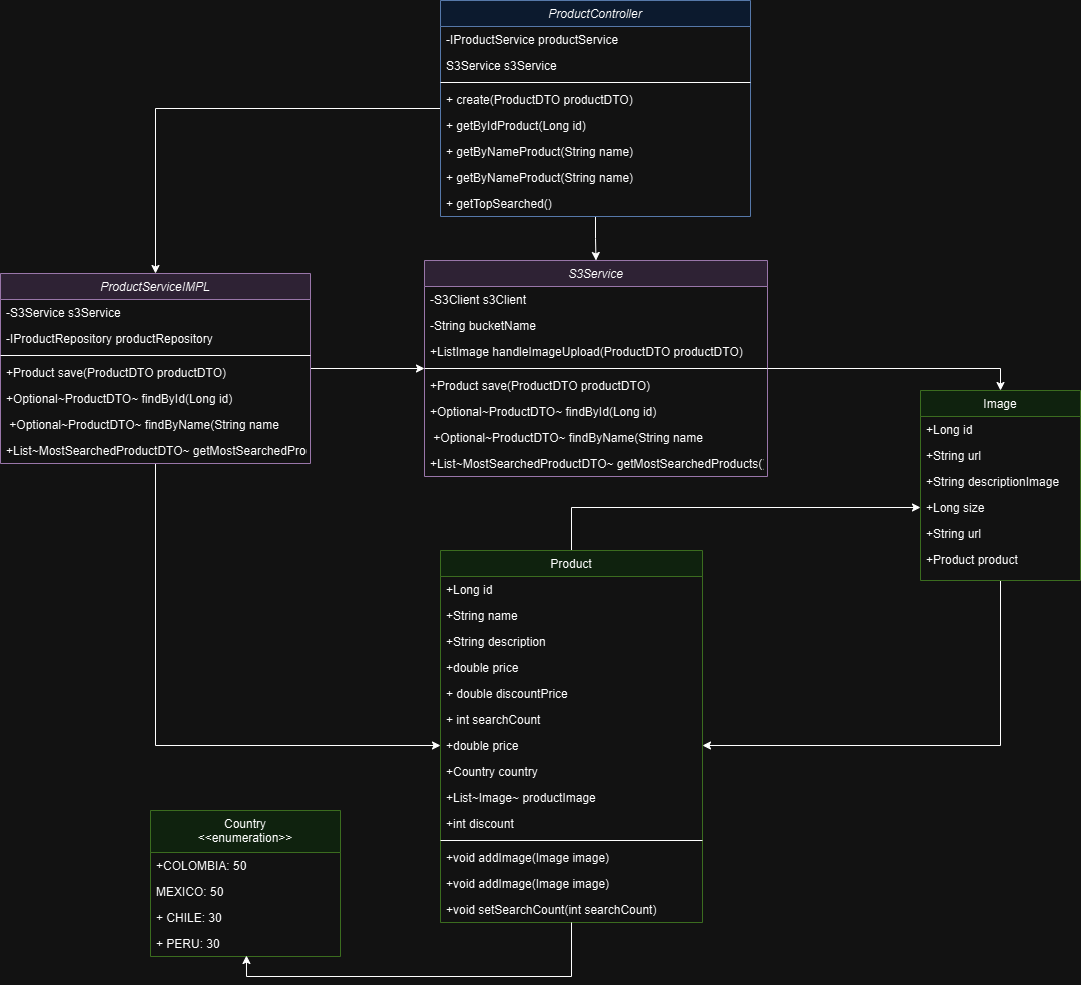

The diagram above was exported from draw.io. Its source (the exported page's mxGraphModel, read from the mxfile embedded in the PNG):
<mxGraphModel dx="2261" dy="772" grid="1" gridSize="10" guides="1" tooltips="1" connect="1" arrows="1" fold="1" page="1" pageScale="1" pageWidth="827" pageHeight="1169" math="0" shadow="0">
  <root>
    <mxCell id="WIyWlLk6GJQsqaUBKTNV-0" />
    <mxCell id="WIyWlLk6GJQsqaUBKTNV-1" parent="WIyWlLk6GJQsqaUBKTNV-0" />
    <mxCell id="8YxKWFs3C5MSAci3j529-36" style="edgeStyle=orthogonalEdgeStyle;rounded=0;orthogonalLoop=1;jettySize=auto;html=1;entryX=0.5;entryY=0;entryDx=0;entryDy=0;" edge="1" parent="WIyWlLk6GJQsqaUBKTNV-1" source="zkfFHV4jXpPFQw0GAbJ--0" target="8YxKWFs3C5MSAci3j529-17">
      <mxGeometry relative="1" as="geometry" />
    </mxCell>
    <mxCell id="8YxKWFs3C5MSAci3j529-44" style="edgeStyle=orthogonalEdgeStyle;rounded=0;orthogonalLoop=1;jettySize=auto;html=1;entryX=0.5;entryY=0;entryDx=0;entryDy=0;fontStyle=1" edge="1" parent="WIyWlLk6GJQsqaUBKTNV-1" source="zkfFHV4jXpPFQw0GAbJ--0" target="8YxKWFs3C5MSAci3j529-26">
      <mxGeometry relative="1" as="geometry" />
    </mxCell>
    <mxCell id="zkfFHV4jXpPFQw0GAbJ--0" value="ProductController" style="swimlane;fontStyle=2;align=center;verticalAlign=top;childLayout=stackLayout;horizontal=1;startSize=26;horizontalStack=0;resizeParent=1;resizeLast=0;collapsible=1;marginBottom=0;rounded=0;shadow=0;strokeWidth=1;fillColor=#dae8fc;strokeColor=#6c8ebf;" parent="WIyWlLk6GJQsqaUBKTNV-1" vertex="1">
      <mxGeometry x="20" y="30" width="310" height="216" as="geometry">
        <mxRectangle x="230" y="140" width="160" height="26" as="alternateBounds" />
      </mxGeometry>
    </mxCell>
    <mxCell id="zkfFHV4jXpPFQw0GAbJ--1" value="-IProductService productService" style="text;align=left;verticalAlign=top;spacingLeft=4;spacingRight=4;overflow=hidden;rotatable=0;points=[[0,0.5],[1,0.5]];portConstraint=eastwest;" parent="zkfFHV4jXpPFQw0GAbJ--0" vertex="1">
      <mxGeometry y="26" width="310" height="26" as="geometry" />
    </mxCell>
    <mxCell id="zkfFHV4jXpPFQw0GAbJ--2" value="S3Service s3Service" style="text;align=left;verticalAlign=top;spacingLeft=4;spacingRight=4;overflow=hidden;rotatable=0;points=[[0,0.5],[1,0.5]];portConstraint=eastwest;rounded=0;shadow=0;html=0;" parent="zkfFHV4jXpPFQw0GAbJ--0" vertex="1">
      <mxGeometry y="52" width="310" height="26" as="geometry" />
    </mxCell>
    <mxCell id="zkfFHV4jXpPFQw0GAbJ--4" value="" style="line;html=1;strokeWidth=1;align=left;verticalAlign=middle;spacingTop=-1;spacingLeft=3;spacingRight=3;rotatable=0;labelPosition=right;points=[];portConstraint=eastwest;" parent="zkfFHV4jXpPFQw0GAbJ--0" vertex="1">
      <mxGeometry y="78" width="310" height="8" as="geometry" />
    </mxCell>
    <mxCell id="zkfFHV4jXpPFQw0GAbJ--5" value="+ create(ProductDTO productDTO)" style="text;align=left;verticalAlign=top;spacingLeft=4;spacingRight=4;overflow=hidden;rotatable=0;points=[[0,0.5],[1,0.5]];portConstraint=eastwest;" parent="zkfFHV4jXpPFQw0GAbJ--0" vertex="1">
      <mxGeometry y="86" width="310" height="26" as="geometry" />
    </mxCell>
    <mxCell id="8YxKWFs3C5MSAci3j529-0" value="+ getByIdProduct(Long id)" style="text;align=left;verticalAlign=top;spacingLeft=4;spacingRight=4;overflow=hidden;rotatable=0;points=[[0,0.5],[1,0.5]];portConstraint=eastwest;" vertex="1" parent="zkfFHV4jXpPFQw0GAbJ--0">
      <mxGeometry y="112" width="310" height="26" as="geometry" />
    </mxCell>
    <mxCell id="8YxKWFs3C5MSAci3j529-3" value="        + getByNameProduct(String name)&#10;" style="text;align=left;verticalAlign=top;spacingLeft=4;spacingRight=4;overflow=hidden;rotatable=0;points=[[0,0.5],[1,0.5]];portConstraint=eastwest;" vertex="1" parent="zkfFHV4jXpPFQw0GAbJ--0">
      <mxGeometry y="138" width="310" height="26" as="geometry" />
    </mxCell>
    <mxCell id="8YxKWFs3C5MSAci3j529-2" value="+ getByNameProduct(String name)" style="text;align=left;verticalAlign=top;spacingLeft=4;spacingRight=4;overflow=hidden;rotatable=0;points=[[0,0.5],[1,0.5]];portConstraint=eastwest;" vertex="1" parent="zkfFHV4jXpPFQw0GAbJ--0">
      <mxGeometry y="164" width="310" height="26" as="geometry" />
    </mxCell>
    <mxCell id="8YxKWFs3C5MSAci3j529-1" value="+ getTopSearched()" style="text;align=left;verticalAlign=top;spacingLeft=4;spacingRight=4;overflow=hidden;rotatable=0;points=[[0,0.5],[1,0.5]];portConstraint=eastwest;" vertex="1" parent="zkfFHV4jXpPFQw0GAbJ--0">
      <mxGeometry y="190" width="310" height="26" as="geometry" />
    </mxCell>
    <mxCell id="8YxKWFs3C5MSAci3j529-42" style="edgeStyle=orthogonalEdgeStyle;rounded=0;orthogonalLoop=1;jettySize=auto;html=1;entryX=1;entryY=0.5;entryDx=0;entryDy=0;" edge="1" parent="WIyWlLk6GJQsqaUBKTNV-1" source="zkfFHV4jXpPFQw0GAbJ--6" target="8YxKWFs3C5MSAci3j529-4">
      <mxGeometry relative="1" as="geometry" />
    </mxCell>
    <mxCell id="zkfFHV4jXpPFQw0GAbJ--6" value="Image" style="swimlane;fontStyle=0;align=center;verticalAlign=top;childLayout=stackLayout;horizontal=1;startSize=26;horizontalStack=0;resizeParent=1;resizeLast=0;collapsible=1;marginBottom=0;rounded=0;shadow=0;strokeWidth=1;fillColor=#d5e8d4;strokeColor=#82b366;" parent="WIyWlLk6GJQsqaUBKTNV-1" vertex="1">
      <mxGeometry x="500" y="420" width="160" height="190" as="geometry">
        <mxRectangle x="130" y="380" width="160" height="26" as="alternateBounds" />
      </mxGeometry>
    </mxCell>
    <mxCell id="zkfFHV4jXpPFQw0GAbJ--7" value="+Long id" style="text;align=left;verticalAlign=top;spacingLeft=4;spacingRight=4;overflow=hidden;rotatable=0;points=[[0,0.5],[1,0.5]];portConstraint=eastwest;" parent="zkfFHV4jXpPFQw0GAbJ--6" vertex="1">
      <mxGeometry y="26" width="160" height="26" as="geometry" />
    </mxCell>
    <mxCell id="8YxKWFs3C5MSAci3j529-10" value="+String url" style="text;align=left;verticalAlign=top;spacingLeft=4;spacingRight=4;overflow=hidden;rotatable=0;points=[[0,0.5],[1,0.5]];portConstraint=eastwest;" vertex="1" parent="zkfFHV4jXpPFQw0GAbJ--6">
      <mxGeometry y="52" width="160" height="26" as="geometry" />
    </mxCell>
    <mxCell id="8YxKWFs3C5MSAci3j529-12" value="+String descriptionImage" style="text;align=left;verticalAlign=top;spacingLeft=4;spacingRight=4;overflow=hidden;rotatable=0;points=[[0,0.5],[1,0.5]];portConstraint=eastwest;" vertex="1" parent="zkfFHV4jXpPFQw0GAbJ--6">
      <mxGeometry y="78" width="160" height="26" as="geometry" />
    </mxCell>
    <mxCell id="8YxKWFs3C5MSAci3j529-11" value=" +Long size" style="text;align=left;verticalAlign=top;spacingLeft=4;spacingRight=4;overflow=hidden;rotatable=0;points=[[0,0.5],[1,0.5]];portConstraint=eastwest;" vertex="1" parent="zkfFHV4jXpPFQw0GAbJ--6">
      <mxGeometry y="104" width="160" height="26" as="geometry" />
    </mxCell>
    <mxCell id="zkfFHV4jXpPFQw0GAbJ--8" value=" +String url" style="text;align=left;verticalAlign=top;spacingLeft=4;spacingRight=4;overflow=hidden;rotatable=0;points=[[0,0.5],[1,0.5]];portConstraint=eastwest;rounded=0;shadow=0;html=0;" parent="zkfFHV4jXpPFQw0GAbJ--6" vertex="1">
      <mxGeometry y="130" width="160" height="26" as="geometry" />
    </mxCell>
    <mxCell id="8YxKWFs3C5MSAci3j529-13" value="+Product product" style="text;align=left;verticalAlign=top;spacingLeft=4;spacingRight=4;overflow=hidden;rotatable=0;points=[[0,0.5],[1,0.5]];portConstraint=eastwest;" vertex="1" parent="zkfFHV4jXpPFQw0GAbJ--6">
      <mxGeometry y="156" width="160" height="26" as="geometry" />
    </mxCell>
    <mxCell id="zkfFHV4jXpPFQw0GAbJ--13" value="Country&#10;&lt;&lt;enumeration&gt;&gt;" style="swimlane;fontStyle=0;align=center;verticalAlign=top;childLayout=stackLayout;horizontal=1;startSize=42;horizontalStack=0;resizeParent=1;resizeLast=0;collapsible=1;marginBottom=0;rounded=0;shadow=0;strokeWidth=1;fillColor=#d5e8d4;strokeColor=#82b366;" parent="WIyWlLk6GJQsqaUBKTNV-1" vertex="1">
      <mxGeometry x="-270" y="840" width="190" height="146" as="geometry">
        <mxRectangle x="340" y="380" width="170" height="26" as="alternateBounds" />
      </mxGeometry>
    </mxCell>
    <mxCell id="zkfFHV4jXpPFQw0GAbJ--14" value="+COLOMBIA: 50" style="text;align=left;verticalAlign=top;spacingLeft=4;spacingRight=4;overflow=hidden;rotatable=0;points=[[0,0.5],[1,0.5]];portConstraint=eastwest;" parent="zkfFHV4jXpPFQw0GAbJ--13" vertex="1">
      <mxGeometry y="42" width="190" height="26" as="geometry" />
    </mxCell>
    <mxCell id="8YxKWFs3C5MSAci3j529-14" value="MEXICO: 50" style="text;align=left;verticalAlign=top;spacingLeft=4;spacingRight=4;overflow=hidden;rotatable=0;points=[[0,0.5],[1,0.5]];portConstraint=eastwest;" vertex="1" parent="zkfFHV4jXpPFQw0GAbJ--13">
      <mxGeometry y="68" width="190" height="26" as="geometry" />
    </mxCell>
    <mxCell id="8YxKWFs3C5MSAci3j529-15" value="+ CHILE: 30" style="text;align=left;verticalAlign=top;spacingLeft=4;spacingRight=4;overflow=hidden;rotatable=0;points=[[0,0.5],[1,0.5]];portConstraint=eastwest;" vertex="1" parent="zkfFHV4jXpPFQw0GAbJ--13">
      <mxGeometry y="94" width="190" height="26" as="geometry" />
    </mxCell>
    <mxCell id="8YxKWFs3C5MSAci3j529-16" value="+ PERU: 30" style="text;align=left;verticalAlign=top;spacingLeft=4;spacingRight=4;overflow=hidden;rotatable=0;points=[[0,0.5],[1,0.5]];portConstraint=eastwest;" vertex="1" parent="zkfFHV4jXpPFQw0GAbJ--13">
      <mxGeometry y="120" width="190" height="26" as="geometry" />
    </mxCell>
    <mxCell id="8YxKWFs3C5MSAci3j529-41" style="edgeStyle=orthogonalEdgeStyle;rounded=0;orthogonalLoop=1;jettySize=auto;html=1;entryX=0;entryY=0.5;entryDx=0;entryDy=0;" edge="1" parent="WIyWlLk6GJQsqaUBKTNV-1" source="zkfFHV4jXpPFQw0GAbJ--17" target="8YxKWFs3C5MSAci3j529-11">
      <mxGeometry relative="1" as="geometry" />
    </mxCell>
    <mxCell id="zkfFHV4jXpPFQw0GAbJ--17" value="Product" style="swimlane;fontStyle=0;align=center;verticalAlign=top;childLayout=stackLayout;horizontal=1;startSize=26;horizontalStack=0;resizeParent=1;resizeLast=0;collapsible=1;marginBottom=0;rounded=0;shadow=0;strokeWidth=1;fillColor=#d5e8d4;strokeColor=#82b366;" parent="WIyWlLk6GJQsqaUBKTNV-1" vertex="1">
      <mxGeometry x="20" y="580" width="262" height="372" as="geometry">
        <mxRectangle x="550" y="140" width="160" height="26" as="alternateBounds" />
      </mxGeometry>
    </mxCell>
    <mxCell id="zkfFHV4jXpPFQw0GAbJ--18" value="+Long id" style="text;align=left;verticalAlign=top;spacingLeft=4;spacingRight=4;overflow=hidden;rotatable=0;points=[[0,0.5],[1,0.5]];portConstraint=eastwest;" parent="zkfFHV4jXpPFQw0GAbJ--17" vertex="1">
      <mxGeometry y="26" width="262" height="26" as="geometry" />
    </mxCell>
    <mxCell id="zkfFHV4jXpPFQw0GAbJ--19" value="        +String name&#10;" style="text;align=left;verticalAlign=top;spacingLeft=4;spacingRight=4;overflow=hidden;rotatable=0;points=[[0,0.5],[1,0.5]];portConstraint=eastwest;rounded=0;shadow=0;html=0;" parent="zkfFHV4jXpPFQw0GAbJ--17" vertex="1">
      <mxGeometry y="52" width="262" height="26" as="geometry" />
    </mxCell>
    <mxCell id="zkfFHV4jXpPFQw0GAbJ--20" value="        +String description&#10;" style="text;align=left;verticalAlign=top;spacingLeft=4;spacingRight=4;overflow=hidden;rotatable=0;points=[[0,0.5],[1,0.5]];portConstraint=eastwest;rounded=0;shadow=0;html=0;" parent="zkfFHV4jXpPFQw0GAbJ--17" vertex="1">
      <mxGeometry y="78" width="262" height="26" as="geometry" />
    </mxCell>
    <mxCell id="8YxKWFs3C5MSAci3j529-5" value="        +double price&#10;" style="text;align=left;verticalAlign=top;spacingLeft=4;spacingRight=4;overflow=hidden;rotatable=0;points=[[0,0.5],[1,0.5]];portConstraint=eastwest;rounded=0;shadow=0;html=0;" vertex="1" parent="zkfFHV4jXpPFQw0GAbJ--17">
      <mxGeometry y="104" width="262" height="26" as="geometry" />
    </mxCell>
    <mxCell id="8YxKWFs3C5MSAci3j529-6" value="+ double discountPrice " style="text;align=left;verticalAlign=top;spacingLeft=4;spacingRight=4;overflow=hidden;rotatable=0;points=[[0,0.5],[1,0.5]];portConstraint=eastwest;rounded=0;shadow=0;html=0;" vertex="1" parent="zkfFHV4jXpPFQw0GAbJ--17">
      <mxGeometry y="130" width="262" height="26" as="geometry" />
    </mxCell>
    <mxCell id="8YxKWFs3C5MSAci3j529-7" value="+ int searchCount " style="text;align=left;verticalAlign=top;spacingLeft=4;spacingRight=4;overflow=hidden;rotatable=0;points=[[0,0.5],[1,0.5]];portConstraint=eastwest;rounded=0;shadow=0;html=0;" vertex="1" parent="zkfFHV4jXpPFQw0GAbJ--17">
      <mxGeometry y="156" width="262" height="26" as="geometry" />
    </mxCell>
    <mxCell id="8YxKWFs3C5MSAci3j529-4" value="        +double price&#10;" style="text;align=left;verticalAlign=top;spacingLeft=4;spacingRight=4;overflow=hidden;rotatable=0;points=[[0,0.5],[1,0.5]];portConstraint=eastwest;rounded=0;shadow=0;html=0;" vertex="1" parent="zkfFHV4jXpPFQw0GAbJ--17">
      <mxGeometry y="182" width="262" height="26" as="geometry" />
    </mxCell>
    <mxCell id="8YxKWFs3C5MSAci3j529-8" value="+Country country" style="text;align=left;verticalAlign=top;spacingLeft=4;spacingRight=4;overflow=hidden;rotatable=0;points=[[0,0.5],[1,0.5]];portConstraint=eastwest;rounded=0;shadow=0;html=0;" vertex="1" parent="zkfFHV4jXpPFQw0GAbJ--17">
      <mxGeometry y="208" width="262" height="26" as="geometry" />
    </mxCell>
    <mxCell id="zkfFHV4jXpPFQw0GAbJ--21" value="+List~Image~ productImage" style="text;align=left;verticalAlign=top;spacingLeft=4;spacingRight=4;overflow=hidden;rotatable=0;points=[[0,0.5],[1,0.5]];portConstraint=eastwest;rounded=0;shadow=0;html=0;" parent="zkfFHV4jXpPFQw0GAbJ--17" vertex="1">
      <mxGeometry y="234" width="262" height="26" as="geometry" />
    </mxCell>
    <mxCell id="zkfFHV4jXpPFQw0GAbJ--22" value="        +int discount&#10;" style="text;align=left;verticalAlign=top;spacingLeft=4;spacingRight=4;overflow=hidden;rotatable=0;points=[[0,0.5],[1,0.5]];portConstraint=eastwest;rounded=0;shadow=0;html=0;" parent="zkfFHV4jXpPFQw0GAbJ--17" vertex="1">
      <mxGeometry y="260" width="262" height="26" as="geometry" />
    </mxCell>
    <mxCell id="zkfFHV4jXpPFQw0GAbJ--23" value="" style="line;html=1;strokeWidth=1;align=left;verticalAlign=middle;spacingTop=-1;spacingLeft=3;spacingRight=3;rotatable=0;labelPosition=right;points=[];portConstraint=eastwest;" parent="zkfFHV4jXpPFQw0GAbJ--17" vertex="1">
      <mxGeometry y="286" width="262" height="8" as="geometry" />
    </mxCell>
    <mxCell id="zkfFHV4jXpPFQw0GAbJ--24" value=" +void addImage(Image image)" style="text;align=left;verticalAlign=top;spacingLeft=4;spacingRight=4;overflow=hidden;rotatable=0;points=[[0,0.5],[1,0.5]];portConstraint=eastwest;" parent="zkfFHV4jXpPFQw0GAbJ--17" vertex="1">
      <mxGeometry y="294" width="262" height="26" as="geometry" />
    </mxCell>
    <mxCell id="8YxKWFs3C5MSAci3j529-9" value=" +void addImage(Image image)" style="text;align=left;verticalAlign=top;spacingLeft=4;spacingRight=4;overflow=hidden;rotatable=0;points=[[0,0.5],[1,0.5]];portConstraint=eastwest;" vertex="1" parent="zkfFHV4jXpPFQw0GAbJ--17">
      <mxGeometry y="320" width="262" height="26" as="geometry" />
    </mxCell>
    <mxCell id="zkfFHV4jXpPFQw0GAbJ--25" value=" +void setSearchCount(int searchCount)" style="text;align=left;verticalAlign=top;spacingLeft=4;spacingRight=4;overflow=hidden;rotatable=0;points=[[0,0.5],[1,0.5]];portConstraint=eastwest;" parent="zkfFHV4jXpPFQw0GAbJ--17" vertex="1">
      <mxGeometry y="346" width="262" height="26" as="geometry" />
    </mxCell>
    <mxCell id="8YxKWFs3C5MSAci3j529-37" style="edgeStyle=orthogonalEdgeStyle;rounded=0;orthogonalLoop=1;jettySize=auto;html=1;" edge="1" parent="WIyWlLk6GJQsqaUBKTNV-1" source="8YxKWFs3C5MSAci3j529-17" target="8YxKWFs3C5MSAci3j529-26">
      <mxGeometry relative="1" as="geometry" />
    </mxCell>
    <mxCell id="8YxKWFs3C5MSAci3j529-40" style="edgeStyle=orthogonalEdgeStyle;rounded=0;orthogonalLoop=1;jettySize=auto;html=1;entryX=0;entryY=0.5;entryDx=0;entryDy=0;" edge="1" parent="WIyWlLk6GJQsqaUBKTNV-1" source="8YxKWFs3C5MSAci3j529-17" target="8YxKWFs3C5MSAci3j529-4">
      <mxGeometry relative="1" as="geometry" />
    </mxCell>
    <mxCell id="8YxKWFs3C5MSAci3j529-17" value="ProductServiceIMPL" style="swimlane;fontStyle=2;align=center;verticalAlign=top;childLayout=stackLayout;horizontal=1;startSize=26;horizontalStack=0;resizeParent=1;resizeLast=0;collapsible=1;marginBottom=0;rounded=0;shadow=0;strokeWidth=1;fillColor=#e1d5e7;strokeColor=#9673a6;" vertex="1" parent="WIyWlLk6GJQsqaUBKTNV-1">
      <mxGeometry x="-420" y="303" width="310" height="190" as="geometry">
        <mxRectangle x="230" y="140" width="160" height="26" as="alternateBounds" />
      </mxGeometry>
    </mxCell>
    <mxCell id="8YxKWFs3C5MSAci3j529-18" value="-S3Service s3Service" style="text;align=left;verticalAlign=top;spacingLeft=4;spacingRight=4;overflow=hidden;rotatable=0;points=[[0,0.5],[1,0.5]];portConstraint=eastwest;" vertex="1" parent="8YxKWFs3C5MSAci3j529-17">
      <mxGeometry y="26" width="310" height="26" as="geometry" />
    </mxCell>
    <mxCell id="8YxKWFs3C5MSAci3j529-19" value=" -IProductRepository productRepository" style="text;align=left;verticalAlign=top;spacingLeft=4;spacingRight=4;overflow=hidden;rotatable=0;points=[[0,0.5],[1,0.5]];portConstraint=eastwest;rounded=0;shadow=0;html=0;" vertex="1" parent="8YxKWFs3C5MSAci3j529-17">
      <mxGeometry y="52" width="310" height="26" as="geometry" />
    </mxCell>
    <mxCell id="8YxKWFs3C5MSAci3j529-20" value="" style="line;html=1;strokeWidth=1;align=left;verticalAlign=middle;spacingTop=-1;spacingLeft=3;spacingRight=3;rotatable=0;labelPosition=right;points=[];portConstraint=eastwest;" vertex="1" parent="8YxKWFs3C5MSAci3j529-17">
      <mxGeometry y="78" width="310" height="8" as="geometry" />
    </mxCell>
    <mxCell id="8YxKWFs3C5MSAci3j529-21" value=" +Product save(ProductDTO productDTO)" style="text;align=left;verticalAlign=top;spacingLeft=4;spacingRight=4;overflow=hidden;rotatable=0;points=[[0,0.5],[1,0.5]];portConstraint=eastwest;" vertex="1" parent="8YxKWFs3C5MSAci3j529-17">
      <mxGeometry y="86" width="310" height="26" as="geometry" />
    </mxCell>
    <mxCell id="8YxKWFs3C5MSAci3j529-22" value="+Optional~ProductDTO~ findById(Long id)" style="text;align=left;verticalAlign=top;spacingLeft=4;spacingRight=4;overflow=hidden;rotatable=0;points=[[0,0.5],[1,0.5]];portConstraint=eastwest;" vertex="1" parent="8YxKWFs3C5MSAci3j529-17">
      <mxGeometry y="112" width="310" height="26" as="geometry" />
    </mxCell>
    <mxCell id="8YxKWFs3C5MSAci3j529-23" value=" +Optional~ProductDTO~ findByName(String name" style="text;align=left;verticalAlign=top;spacingLeft=4;spacingRight=4;overflow=hidden;rotatable=0;points=[[0,0.5],[1,0.5]];portConstraint=eastwest;" vertex="1" parent="8YxKWFs3C5MSAci3j529-17">
      <mxGeometry y="138" width="310" height="26" as="geometry" />
    </mxCell>
    <mxCell id="8YxKWFs3C5MSAci3j529-24" value="+List~MostSearchedProductDTO~ getMostSearchedProducts()" style="text;align=left;verticalAlign=top;spacingLeft=4;spacingRight=4;overflow=hidden;rotatable=0;points=[[0,0.5],[1,0.5]];portConstraint=eastwest;" vertex="1" parent="8YxKWFs3C5MSAci3j529-17">
      <mxGeometry y="164" width="310" height="26" as="geometry" />
    </mxCell>
    <mxCell id="8YxKWFs3C5MSAci3j529-39" style="edgeStyle=orthogonalEdgeStyle;rounded=0;orthogonalLoop=1;jettySize=auto;html=1;entryX=0.5;entryY=0;entryDx=0;entryDy=0;" edge="1" parent="WIyWlLk6GJQsqaUBKTNV-1" source="8YxKWFs3C5MSAci3j529-26" target="zkfFHV4jXpPFQw0GAbJ--6">
      <mxGeometry relative="1" as="geometry" />
    </mxCell>
    <mxCell id="8YxKWFs3C5MSAci3j529-26" value="S3Service" style="swimlane;fontStyle=2;align=center;verticalAlign=top;childLayout=stackLayout;horizontal=1;startSize=26;horizontalStack=0;resizeParent=1;resizeLast=0;collapsible=1;marginBottom=0;rounded=0;shadow=0;strokeWidth=1;fillColor=#e1d5e7;strokeColor=#9673a6;" vertex="1" parent="WIyWlLk6GJQsqaUBKTNV-1">
      <mxGeometry x="4" y="290" width="343" height="216" as="geometry">
        <mxRectangle x="230" y="140" width="160" height="26" as="alternateBounds" />
      </mxGeometry>
    </mxCell>
    <mxCell id="8YxKWFs3C5MSAci3j529-27" value="-S3Client s3Client" style="text;align=left;verticalAlign=top;spacingLeft=4;spacingRight=4;overflow=hidden;rotatable=0;points=[[0,0.5],[1,0.5]];portConstraint=eastwest;" vertex="1" parent="8YxKWFs3C5MSAci3j529-26">
      <mxGeometry y="26" width="343" height="26" as="geometry" />
    </mxCell>
    <mxCell id="8YxKWFs3C5MSAci3j529-34" value=" -String bucketName" style="text;align=left;verticalAlign=top;spacingLeft=4;spacingRight=4;overflow=hidden;rotatable=0;points=[[0,0.5],[1,0.5]];portConstraint=eastwest;rounded=0;shadow=0;html=0;" vertex="1" parent="8YxKWFs3C5MSAci3j529-26">
      <mxGeometry y="52" width="343" height="26" as="geometry" />
    </mxCell>
    <mxCell id="8YxKWFs3C5MSAci3j529-28" value=" +ListImage handleImageUpload(ProductDTO productDTO)" style="text;align=left;verticalAlign=top;spacingLeft=4;spacingRight=4;overflow=hidden;rotatable=0;points=[[0,0.5],[1,0.5]];portConstraint=eastwest;rounded=0;shadow=0;html=0;" vertex="1" parent="8YxKWFs3C5MSAci3j529-26">
      <mxGeometry y="78" width="343" height="26" as="geometry" />
    </mxCell>
    <mxCell id="8YxKWFs3C5MSAci3j529-29" value="" style="line;html=1;strokeWidth=1;align=left;verticalAlign=middle;spacingTop=-1;spacingLeft=3;spacingRight=3;rotatable=0;labelPosition=right;points=[];portConstraint=eastwest;" vertex="1" parent="8YxKWFs3C5MSAci3j529-26">
      <mxGeometry y="104" width="343" height="8" as="geometry" />
    </mxCell>
    <mxCell id="8YxKWFs3C5MSAci3j529-30" value=" +Product save(ProductDTO productDTO)" style="text;align=left;verticalAlign=top;spacingLeft=4;spacingRight=4;overflow=hidden;rotatable=0;points=[[0,0.5],[1,0.5]];portConstraint=eastwest;" vertex="1" parent="8YxKWFs3C5MSAci3j529-26">
      <mxGeometry y="112" width="343" height="26" as="geometry" />
    </mxCell>
    <mxCell id="8YxKWFs3C5MSAci3j529-31" value="+Optional~ProductDTO~ findById(Long id)" style="text;align=left;verticalAlign=top;spacingLeft=4;spacingRight=4;overflow=hidden;rotatable=0;points=[[0,0.5],[1,0.5]];portConstraint=eastwest;" vertex="1" parent="8YxKWFs3C5MSAci3j529-26">
      <mxGeometry y="138" width="343" height="26" as="geometry" />
    </mxCell>
    <mxCell id="8YxKWFs3C5MSAci3j529-32" value=" +Optional~ProductDTO~ findByName(String name" style="text;align=left;verticalAlign=top;spacingLeft=4;spacingRight=4;overflow=hidden;rotatable=0;points=[[0,0.5],[1,0.5]];portConstraint=eastwest;" vertex="1" parent="8YxKWFs3C5MSAci3j529-26">
      <mxGeometry y="164" width="343" height="26" as="geometry" />
    </mxCell>
    <mxCell id="8YxKWFs3C5MSAci3j529-33" value="+List~MostSearchedProductDTO~ getMostSearchedProducts()" style="text;align=left;verticalAlign=top;spacingLeft=4;spacingRight=4;overflow=hidden;rotatable=0;points=[[0,0.5],[1,0.5]];portConstraint=eastwest;" vertex="1" parent="8YxKWFs3C5MSAci3j529-26">
      <mxGeometry y="190" width="343" height="26" as="geometry" />
    </mxCell>
    <mxCell id="8YxKWFs3C5MSAci3j529-43" style="edgeStyle=orthogonalEdgeStyle;rounded=0;orthogonalLoop=1;jettySize=auto;html=1;entryX=0.505;entryY=0.962;entryDx=0;entryDy=0;entryPerimeter=0;" edge="1" parent="WIyWlLk6GJQsqaUBKTNV-1" source="zkfFHV4jXpPFQw0GAbJ--17" target="8YxKWFs3C5MSAci3j529-16">
      <mxGeometry relative="1" as="geometry" />
    </mxCell>
  </root>
</mxGraphModel>